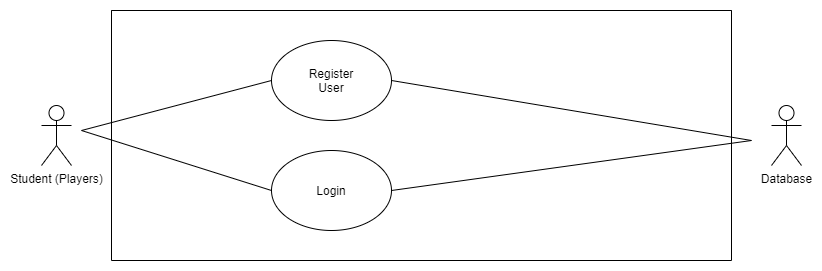

The diagram above was exported from draw.io. Its source (the exported page's mxGraphModel, read from the mxfile embedded in the PNG):
<mxGraphModel dx="1022" dy="446" grid="1" gridSize="10" guides="1" tooltips="1" connect="1" arrows="1" fold="1" page="1" pageScale="1" pageWidth="850" pageHeight="1100" math="0" shadow="0">
  <root>
    <mxCell id="0" />
    <mxCell id="1" parent="0" />
    <mxCell id="b7UUQDxi5x234GNe-avS-1" value="" style="swimlane;startSize=0;" vertex="1" parent="1">
      <mxGeometry x="110" y="40" width="620" height="250" as="geometry" />
    </mxCell>
    <mxCell id="b7UUQDxi5x234GNe-avS-2" value="Register&lt;br&gt;User" style="ellipse;whiteSpace=wrap;html=1;" vertex="1" parent="b7UUQDxi5x234GNe-avS-1">
      <mxGeometry x="160" y="30" width="120" height="80" as="geometry" />
    </mxCell>
    <mxCell id="b7UUQDxi5x234GNe-avS-16" value="Login" style="ellipse;whiteSpace=wrap;html=1;" vertex="1" parent="b7UUQDxi5x234GNe-avS-1">
      <mxGeometry x="160" y="140" width="120" height="80" as="geometry" />
    </mxCell>
    <mxCell id="b7UUQDxi5x234GNe-avS-22" value="" style="endArrow=none;html=1;exitX=1;exitY=0.5;exitDx=0;exitDy=0;" edge="1" parent="b7UUQDxi5x234GNe-avS-1" source="b7UUQDxi5x234GNe-avS-16">
      <mxGeometry width="50" height="50" relative="1" as="geometry">
        <mxPoint x="350" y="140" as="sourcePoint" />
        <mxPoint x="640" y="130" as="targetPoint" />
      </mxGeometry>
    </mxCell>
    <mxCell id="b7UUQDxi5x234GNe-avS-18" value="Student (Players)" style="shape=umlActor;verticalLabelPosition=bottom;verticalAlign=top;html=1;outlineConnect=0;" vertex="1" parent="1">
      <mxGeometry x="40" y="135" width="30" height="60" as="geometry" />
    </mxCell>
    <mxCell id="b7UUQDxi5x234GNe-avS-19" value="Database" style="shape=umlActor;verticalLabelPosition=bottom;verticalAlign=top;html=1;outlineConnect=0;" vertex="1" parent="1">
      <mxGeometry x="770" y="135" width="30" height="60" as="geometry" />
    </mxCell>
    <mxCell id="b7UUQDxi5x234GNe-avS-20" value="" style="endArrow=none;html=1;entryX=0;entryY=0.5;entryDx=0;entryDy=0;" edge="1" parent="1" target="b7UUQDxi5x234GNe-avS-2">
      <mxGeometry width="50" height="50" relative="1" as="geometry">
        <mxPoint x="80" y="160" as="sourcePoint" />
        <mxPoint x="450" y="110" as="targetPoint" />
      </mxGeometry>
    </mxCell>
    <mxCell id="b7UUQDxi5x234GNe-avS-21" value="" style="endArrow=none;html=1;entryX=0;entryY=0.5;entryDx=0;entryDy=0;" edge="1" parent="1" target="b7UUQDxi5x234GNe-avS-16">
      <mxGeometry width="50" height="50" relative="1" as="geometry">
        <mxPoint x="80" y="160" as="sourcePoint" />
        <mxPoint x="280" y="120" as="targetPoint" />
      </mxGeometry>
    </mxCell>
    <mxCell id="b7UUQDxi5x234GNe-avS-23" value="" style="endArrow=none;html=1;exitX=1;exitY=0.5;exitDx=0;exitDy=0;" edge="1" parent="1" source="b7UUQDxi5x234GNe-avS-2">
      <mxGeometry width="50" height="50" relative="1" as="geometry">
        <mxPoint x="420" y="75" as="sourcePoint" />
        <mxPoint x="750" y="170" as="targetPoint" />
      </mxGeometry>
    </mxCell>
  </root>
</mxGraphModel>